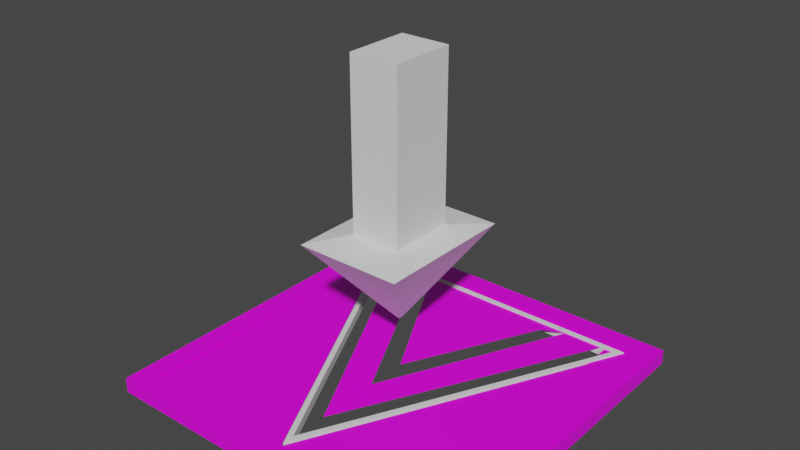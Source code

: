 # Source: slow.blend  (saved by Blender 3.2.14; exported with 4.5.12 LTS)
import bpy
from mathutils import Matrix  # noqa: F401  (used for matrix-valued properties, if any)

bpy.ops.wm.read_factory_settings(use_empty=True)
scene = bpy.context.scene
scene.name = 'Scene'

# ---- images (referenced by path relative to the original .blend; pixels are not part of the script)
import os
ASSET_DIR = os.environ.get("B2B_ASSET_DIR", "")  # directory of the original .blend (textures are referenced by path, not embedded)
HERE = os.path.dirname(os.path.abspath(__file__))  # packed textures are extracted next to this script under _unpacked/

def load_image(name, relpath, width, height, colorspace="sRGB"):
    """Load a texture the original file referenced (path relative to the .blend, or extracted next to this script)."""
    p = next((c for c in (os.path.join(HERE, relpath), os.path.join(ASSET_DIR, relpath)) if relpath and os.path.exists(c)), "")
    if p:
        img = bpy.data.images.load(p, check_existing=True)
        img.name = name
    else:  # same state as the original file: an image datablock whose file is absent (Cycles renders it pink)
        img = bpy.data.images.new(name, width, height)
        img.source = "FILE"
        img.filepath = "//" + (relpath or name)
    img.colorspace_settings.name = colorspace
    return img
img_slowtransparent = load_image('SlowTransparent', 'SlowTransparent.png', 1024, 1024, 'sRGB')

# ---- materials (node trees are filled in below, after node groups)
mat_material = bpy.data.materials.new('Material')
mat_material.alpha_threshold = 0.0
mat_material.use_transparent_shadow = False
mat_material.line_color = (0.0, 0.0, 0.0, 1.0)

# ---- material node trees
mat_material.use_nodes = True; mat_material.node_tree.nodes.clear()
_N = mat_material.node_tree.nodes; _L = mat_material.node_tree.links
n0 = _N.new('ShaderNodeOutputMaterial'); n0.name = 'Material Output'; n0.location = (300, 300)
n1 = _N.new('ShaderNodeBsdfPrincipled'); n1.name = 'Principled BSDF'; n1.location = (10, 300)
n1.distribution = 'GGX'
n1.subsurface_method = 'RANDOM_WALK_SKIN'
n1.inputs[2].default_value = 0.4
n1.inputs[3].default_value = 1.45
n1.inputs[27].default_value = (0.0, 0.0, 0.0, 1.0)
n1.inputs[28].default_value = 1.0
n2 = _N.new('ShaderNodeTexImage'); n2.name = 'Image Texture'; n2.location = (-274, 164)
n2.image = img_slowtransparent
_L.new(n1.outputs[0], n0.inputs[0])
_L.new(n2.outputs[0], n1.inputs[0])
n0.is_active_output = True

# ---- world
world_world = bpy.data.worlds.new('World'); scene.world = world_world
world_world.use_nodes = True; world_world.node_tree.nodes.clear()
_N = world_world.node_tree.nodes; _L = world_world.node_tree.links
n0 = _N.new('ShaderNodeOutputWorld'); n0.name = 'World Output'; n0.location = (300, 300)
n1 = _N.new('ShaderNodeBackground'); n1.name = 'Background'; n1.location = (10, 300)
n1.inputs[0].default_value = (0.05088, 0.05088, 0.05088, 1.0)
_L.new(n1.outputs[0], n0.inputs[0])
n0.is_active_output = True
world_world.color = (0.05088, 0.05088, 0.05088)
world_world.use_sun_shadow = False
world_world.sun_shadow_jitter_overblur = 0.0

# ---- meshes
me_cube_001 = bpy.data.meshes.new('Cube.001')
me_cube_001.from_pydata([(-2.607, -2.607, -0.1112), (-2.607, -2.607, 0.1112), (-2.607, 2.607, -0.1112), (-2.607, 2.607, 0.1112), (2.607, -2.607, -0.1112), (2.607, -2.607, 0.1112), (2.607, 2.607, -0.1112), (2.607, 2.607, 0.1112), (-2.607, 0.0, -0.1112), (-2.607, 0.0, 0.1112), (2.607, 0.0, -0.1112), (2.607, 0.0, 0.1112), (0.0, 2.607, -0.1112), (0.0, 2.607, 0.1112), (0.0, -2.607, -0.1112), (0.0, -2.607, 0.1112), (0.0, 0.0, 0.1112), (0.0, 0.0, -0.1112), (-2.607, 1.303, 0.1112), (2.607, 1.303, -0.1112), (-2.607, 1.303, -0.1112), (2.607, 1.303, 0.1112), (0.0, 1.303, -0.1112), (0.0, 1.303, 0.1112), (-2.607, 1.955, 0.1112), (2.607, 1.955, -0.1112), (-2.607, 1.955, -0.1112), (2.607, 1.955, 0.1112), (0.0, 1.955, -0.1112), (0.0, 1.955, 0.1112), (-2.607, 2.281, 0.1112), (2.607, 2.281, -0.1112), (-2.607, 2.281, -0.1112), (2.607, 2.281, 0.1112), (0.0, 2.281, -0.1112), (0.0, 2.281, 0.1112), (-1.303, 2.607, -0.1112), (-1.303, -2.607, 0.1112), (-1.303, 0.0, -0.1112), (-1.303, 2.607, 0.1112), (-1.303, -2.607, -0.1112), (-1.303, 0.0, 0.1112), (-1.303, 1.303, -0.1112), (-1.303, 1.303, 0.1112), (-1.303, 1.955, 0.1112), (-1.303, 1.955, -0.1112), (-1.303, 2.281, -0.1112), (-1.303, 2.281, 0.1112), (-1.955, 2.607, -0.1112), (-1.955, -2.607, 0.1112), (-1.955, 0.0, -0.1112), (-1.955, 1.303, -0.1112), (-1.955, 1.955, -0.1112), (-1.955, 2.281, -0.1112), (-1.955, 2.607, 0.1112), (-1.955, -2.607, -0.1112), (-1.955, 0.0, 0.1112), (-1.955, 1.303, 0.1112), (-1.955, 1.955, 0.1112), (-1.955, 2.281, 0.1112), (-2.281, 2.607, -0.1112), (-2.281, -2.607, 0.1112), (-2.281, 0.0, -0.1112), (-2.281, 1.303, -0.1112), (-2.281, 1.955, -0.1112), (-2.281, 2.281, -0.1112), (-2.281, 2.607, 0.1112), (-2.281, -2.607, -0.1112), (-2.281, 0.0, 0.1112), (-2.281, 1.303, 0.1112), (-2.281, 1.955, 0.1112), (-2.281, 2.281, 0.1112), (1.303, 2.607, 0.1112), (1.303, -2.607, -0.1112), (1.303, 0.0, 0.1112), (1.303, 2.607, -0.1112), (1.303, -2.607, 0.1112), (1.303, 0.0, -0.1112), (1.303, 1.303, 0.1112), (1.303, 1.303, -0.1112), (1.303, 1.955, -0.1112), (1.303, 1.955, 0.1112), (1.303, 2.281, 0.1112), (1.303, 2.281, -0.1112), (1.955, 2.607, 0.1112), (1.955, -2.607, -0.1112), (1.955, 0.0, 0.1112), (1.955, 1.303, 0.1112), (1.955, 1.955, 0.1112), (1.955, 2.281, 0.1112), (1.955, 2.607, -0.1112), (1.955, -2.607, 0.1112), (1.955, 0.0, -0.1112), (1.955, 1.303, -0.1112), (1.955, 1.955, -0.1112), (1.955, 2.281, -0.1112), (2.281, 2.607, 0.1112), (2.281, -2.607, -0.1112), (2.281, 0.0, 0.1112), (2.281, 1.303, 0.1112), (2.281, 1.955, 0.1112), (2.281, 2.281, 0.1112), (2.281, 2.607, -0.1112), (2.281, -2.607, 0.1112), (2.281, 0.0, -0.1112), (2.281, 1.303, -0.1112), (2.281, 1.955, -0.1112), (2.281, 2.281, -0.1112), (-2.607, -1.303, -0.1112), (2.607, -1.303, 0.1112), (-2.607, -1.303, 0.1112), (2.607, -1.303, -0.1112), (0.0, -1.303, 0.1112), (0.0, -1.303, -0.1112), (-1.303, -1.303, -0.1112), (-1.303, -1.303, 0.1112), (-1.955, -1.303, -0.1112), (-1.955, -1.303, 0.1112), (-2.281, -1.303, -0.1112), (-2.281, -1.303, 0.1112), (1.303, -1.303, 0.1112), (1.303, -1.303, -0.1112), (1.955, -1.303, 0.1112), (1.955, -1.303, -0.1112), (2.281, -1.303, 0.1112), (2.281, -1.303, -0.1112), (-2.607, -1.955, -0.1112), (2.607, -1.955, 0.1112), (0.0, -1.955, 0.1112), (0.0, -1.955, -0.1112), (-1.303, -1.955, -0.1112), (-1.303, -1.955, 0.1112), (-1.955, -1.955, -0.1112), (-1.955, -1.955, 0.1112), (-2.281, -1.955, -0.1112), (-2.281, -1.955, 0.1112), (1.303, -1.955, 0.1112), (1.303, -1.955, -0.1112), (1.955, -1.955, 0.1112), (1.955, -1.955, -0.1112), (2.281, -1.955, 0.1112), (2.281, -1.955, -0.1112), (-2.607, -1.955, 0.1112), (2.607, -1.955, -0.1112), (-2.607, -2.281, -0.1112), (2.607, -2.281, 0.1112), (0.0, -2.281, 0.1112), (0.0, -2.281, -0.1112), (-1.303, -2.281, -0.1112), (-1.303, -2.281, 0.1112), (-1.955, -2.281, -0.1112), (-1.955, -2.281, 0.1112), (-2.281, -2.281, -0.1112), (-2.281, -2.281, 0.1112), (1.303, -2.281, 0.1112), (1.303, -2.281, -0.1112), (1.955, -2.281, 0.1112), (1.955, -2.281, -0.1112), (2.281, -2.281, 0.1112), (2.281, -2.281, -0.1112), (-2.607, -2.281, 0.1112), (2.607, -2.281, -0.1112), (1.214e-18, 2.488, -0.1058), (-1.303, 2.488, -0.1058), (-1.955, 2.488, -0.1058), (-2.281, 2.488, -0.1058), (1.303, 2.488, -0.1058), (1.955, 2.488, -0.1058), (2.281, 2.488, -0.1058), (2.182, -2.182, 0.09784), (1.955, -2.182, 0.09784), (1.303, -2.182, 0.09784), (1.544e-10, -2.281, 0.09773), (-1.955, -2.182, 0.09784), (-2.182, -2.182, 0.09784), (-1.303, -2.182, 0.09784), (2.182, 2.389, 0.1031), (2.054, 2.389, 0.1031), (1.402, 2.389, 0.1031), (1.544e-10, 2.331, 0.103), (-2.054, 2.389, 0.1031), (-2.182, 2.389, 0.1031), (-1.402, 2.389, 0.1031), (1.303, 0.3362, 0.1007), (1.955, 2.251, 0.1029), (-1.955, 1.629, 0.1022), (-1.303, 2.091, 0.1027), (1.544e-10, 0.008168, 0.1004), (1.955, 1.645, 0.1022), (1.303, 0.9923, 0.1015), (-1.303, 0.3256, 0.1007), (-1.955, 2.273, 0.1029), (1.303, 2.109, 0.1028), (-1.303, 1.008, 0.1015), (1.544e-10, -1.524, 0.09859), (1.544e-10, -0.596, 0.09966), (-0.7998, 0.9741, 0.1015), (0.982, 1.97, 0.1026), (-1.066, 1.99, 0.1026), (2.281, -2.281, 0.09773), (1.955, -2.281, 0.09773), (1.303, -2.281, 0.09773), (-1.955, -2.281, 0.09773), (-0.1605, -2.182, 0.09784), (0.1603, -2.182, 0.09784), (-2.281, -2.281, 0.09773), (-1.303, -2.281, 0.09773), (2.281, 2.488, 0.1032), (1.857, 2.389, 0.1031), (-1.857, 2.389, 0.1031), (-2.281, 2.488, 0.1032), (-2.054, 2.273, 0.1029), (2.054, 2.251, 0.1029), (-2.054, 1.606, 0.1022), (2.054, 1.622, 0.1022), (1.392, 0.292, 0.1007), (-1.392, 0.2812, 0.1007), (1.955, 2.488, 0.1032), (1.147, 2.331, 0.103), (-1.147, 2.331, 0.103), (-1.955, 2.488, 0.1032), (1.216, 1.038, 0.1015), (1.857, 2.275, 0.103), (-1.402, 2.07, 0.1027), (-1.857, 2.297, 0.103), (-1.216, 1.053, 0.1015), (0.0002685, -1.309, 0.09884), (1.402, 2.086, 0.1027), (0.002448, -0.8181, 0.0994), (-0.8888, 0.9315, 0.1014), (1.303, 2.488, 0.1032), (1.544e-10, 2.488, 0.1032), (-1.303, 2.488, 0.1032), (0.8673, 2.092, 0.1027), (-1.147, 2.194, 0.1029), (1.147, 2.212, 0.1029), (-0.005044, 0.3486, 0.1007), (-0.954, 2.112, 0.1028)], [], [(32, 30, 3, 2), (102, 96, 7, 6), (161, 145, 5, 4), (67, 61, 1, 0), (159, 161, 4, 97), (153, 160, 1, 61), (69, 18, 9, 68), (105, 19, 10, 104), (19, 21, 11, 10), (108, 110, 9, 8), (154, 146, 15, 76), (148, 147, 14, 40), (73, 76, 15, 14), (36, 39, 13, 12), (25, 27, 21, 19), (106, 25, 19, 105), (70, 24, 18, 69), (8, 9, 18, 20), (71, 30, 24, 70), (107, 31, 25, 106), (31, 33, 27, 25), (20, 18, 24, 26), (72, 13, 35, 82), (36, 12, 34, 46), (6, 7, 33, 31), (102, 6, 31, 107), (66, 3, 30, 71), (26, 24, 30, 32), (13, 39, 47, 35), (48, 36, 46, 53), (48, 54, 39, 36), (150, 148, 40, 55), (146, 149, 37, 15), (14, 15, 37, 40), (152, 150, 55, 67), (60, 66, 54, 48), (60, 48, 53, 65), (39, 54, 59, 47), (149, 151, 49, 37), (40, 37, 49, 55), (2, 60, 65, 32), (32, 65, 64, 26), (26, 64, 63, 20), (2, 3, 66, 60), (144, 152, 67, 0), (20, 63, 62, 8), (54, 66, 71, 59), (151, 153, 61, 49), (55, 49, 61, 67), (12, 75, 83, 34), (84, 72, 82, 89), (85, 91, 76, 73), (156, 154, 76, 91), (147, 155, 73, 14), (12, 13, 72, 75), (158, 156, 91, 103), (97, 103, 91, 85), (96, 84, 89, 101), (75, 90, 95, 83), (155, 157, 85, 73), (75, 72, 84, 90), (7, 96, 101, 33), (33, 101, 100, 27), (27, 100, 99, 21), (4, 5, 103, 97), (145, 158, 103, 5), (21, 99, 98, 11), (90, 102, 107, 95), (157, 159, 97, 85), (90, 84, 96, 102), (11, 98, 124, 109), (8, 62, 118, 108), (126, 142, 110, 108), (68, 9, 110, 119), (104, 10, 111, 125), (10, 11, 109, 111), (144, 160, 142, 126), (34, 83, 82, 35), (109, 124, 140, 127), (46, 34, 35, 47), (53, 46, 47, 59), (65, 53, 59, 71), (64, 65, 71, 70), (63, 64, 70, 69), (108, 118, 134, 126), (62, 63, 69, 68), (118, 62, 68, 119), (134, 118, 119, 135), (152, 134, 135, 153), (150, 152, 153, 151), (148, 150, 151, 149), (119, 110, 142, 135), (125, 111, 143, 141), (111, 109, 127, 143), (0, 1, 160, 144), (147, 148, 149, 146), (127, 140, 158, 145), (155, 147, 146, 154), (157, 155, 154, 156), (159, 157, 156, 158), (141, 159, 158, 140), (125, 141, 140, 124), (126, 134, 152, 144), (104, 125, 124, 98), (105, 104, 98, 99), (106, 105, 99, 100), (107, 106, 100, 101), (95, 107, 101, 89), (83, 95, 89, 82), (135, 142, 160, 153), (141, 143, 161, 159), (143, 127, 145, 161), (157, 159, 199, 200), (162, 163, 232, 231), (171, 170, 214, 215), (163, 164, 220, 232), (165, 152, 205, 210), (164, 165, 210, 220), (159, 168, 207, 199), (148, 147, 172, 206), (166, 162, 231, 230), (147, 155, 201, 172), (150, 148, 206, 202), (167, 166, 230, 217), (168, 167, 217, 207), (155, 157, 200, 201), (152, 150, 202, 205), (173, 175, 216, 213), (170, 169, 176, 177, 212, 214), (174, 173, 213, 211, 180, 181), (175, 203, 216), (204, 171, 215), (221, 222, 208, 178, 227), (225, 226, 228, 229, 223), (224, 225, 223, 182, 209), (226, 221, 227, 228), (234, 237, 236, 179, 219), (236, 233, 235, 218, 179), (169, 170, 200, 199), (170, 171, 201, 200), (171, 204, 172, 201), (173, 174, 205, 202), (175, 173, 202, 206), (203, 175, 206, 172), (177, 176, 207, 217), (181, 180, 220, 210), (212, 177, 217, 184), (176, 169, 199, 207), (174, 181, 210, 205), (211, 213, 185, 191), (215, 214, 188, 183), (216, 203, 172, 190), (213, 216, 190, 185), (204, 215, 183, 172), (214, 212, 184, 188), (180, 211, 191, 220), (178, 208, 217, 230), (209, 182, 232, 220), (208, 222, 184, 217), (182, 223, 186, 232), (224, 209, 220, 191), (222, 221, 189, 184), (226, 225, 193, 194), (225, 224, 191, 193), (221, 226, 194, 189), (227, 178, 230, 192), (228, 227, 192, 195), (229, 228, 195, 196), (223, 229, 196, 186), (179, 218, 230, 231), (219, 179, 231, 232), (234, 219, 232, 186), (218, 235, 192, 230), (233, 236, 187, 197), (235, 233, 197, 192), (236, 237, 198, 187), (237, 234, 186, 198)])
_uv = me_cube_001.uv_layers.new(name='UVMap')
_uv.uv.foreach_set('vector', [0.5186, 0.5422, 0.4983, 0.5422, 0.4983, 0.5125, 0.5186, 0.5125, 0.5638, 0.5422, 0.5435, 0.5422, 0.5435, 0.5125, 0.5638, 0.5125, 0.4734, 0.5422, 0.4531, 0.5422, 0.4531, 0.5125, 0.4734, 0.5125, 0.609, 0.5422, 0.5887, 0.5422, 0.5887, 0.5125, 0.609, 0.5125, 0.4578, 0.4578, 0.4875, 0.4578, 0.4875, 0.4875, 0.4578, 0.4875, 0.9578, 0.04216, 0.9578, 0.01247, 0.9875, 0.01247, 0.9875, 0.04216, 0.6312, 0.04216, 0.6312, 0.01247, 0.75, 0.01247, 0.75, 0.04216, 0.4578, 0.1312, 0.4875, 0.1312, 0.4875, 0.25, 0.4578, 0.25, 0.4734, 0.8688, 0.4531, 0.8688, 0.4531, 0.75, 0.4734, 0.75, 0.5186, 0.8688, 0.4983, 0.8688, 0.4983, 0.75, 0.5186, 0.75, 0.9578, 0.3688, 0.9578, 0.25, 0.9875, 0.25, 0.9875, 0.3688, 0.1312, 0.4578, 0.25, 0.4578, 0.25, 0.4875, 0.1312, 0.4875, 0.609, 0.8688, 0.5887, 0.8688, 0.5887, 0.75, 0.609, 0.75, 0.5638, 0.8688, 0.5435, 0.8688, 0.5435, 0.75, 0.5638, 0.75, 0.4734, 0.9281, 0.4531, 0.9281, 0.4531, 0.8688, 0.4734, 0.8688, 0.4578, 0.07185, 0.4875, 0.07185, 0.4875, 0.1312, 0.4578, 0.1312, 0.5719, 0.04216, 0.5719, 0.01247, 0.6312, 0.01247, 0.6312, 0.04216, 0.5186, 0.75, 0.4983, 0.75, 0.4983, 0.6312, 0.5186, 0.6312, 0.5422, 0.04216, 0.5422, 0.01247, 0.5719, 0.01247, 0.5719, 0.04216, 0.4578, 0.04216, 0.4875, 0.04216, 0.4875, 0.07185, 0.4578, 0.07185, 0.4734, 0.9578, 0.4531, 0.9578, 0.4531, 0.9281, 0.4734, 0.9281, 0.5186, 0.6312, 0.4983, 0.6312, 0.4983, 0.5719, 0.5186, 0.5719, 0.5125, 0.3688, 0.5125, 0.25, 0.5422, 0.25, 0.5422, 0.3688, 0.1312, 0.01247, 0.25, 0.01247, 0.25, 0.04216, 0.1312, 0.04216, 0.4734, 0.9875, 0.4531, 0.9875, 0.4531, 0.9578, 0.4734, 0.9578, 0.4578, 0.01247, 0.4875, 0.01247, 0.4875, 0.04216, 0.4578, 0.04216, 0.5125, 0.04216, 0.5125, 0.01247, 0.5422, 0.01247, 0.5422, 0.04216, 0.5186, 0.5719, 0.4983, 0.5719, 0.4983, 0.5422, 0.5186, 0.5422, 0.5125, 0.25, 0.5125, 0.1312, 0.5422, 0.1312, 0.5422, 0.25, 0.07185, 0.01247, 0.1312, 0.01247, 0.1312, 0.04216, 0.07185, 0.04216, 0.5638, 0.9281, 0.5435, 0.9281, 0.5435, 0.8688, 0.5638, 0.8688, 0.07185, 0.4578, 0.1312, 0.4578, 0.1312, 0.4875, 0.07185, 0.4875, 0.9578, 0.25, 0.9578, 0.1312, 0.9875, 0.1312, 0.9875, 0.25, 0.609, 0.75, 0.5887, 0.75, 0.5887, 0.6312, 0.609, 0.6312, 0.04216, 0.4578, 0.07185, 0.4578, 0.07185, 0.4875, 0.04216, 0.4875, 0.5638, 0.9578, 0.5435, 0.9578, 0.5435, 0.9281, 0.5638, 0.9281, 0.04216, 0.01247, 0.07185, 0.01247, 0.07185, 0.04216, 0.04216, 0.04216, 0.5125, 0.1312, 0.5125, 0.07185, 0.5422, 0.07185, 0.5422, 0.1312, 0.9578, 0.1312, 0.9578, 0.07185, 0.9875, 0.07185, 0.9875, 0.1312, 0.609, 0.6312, 0.5887, 0.6312, 0.5887, 0.5719, 0.609, 0.5719, 0.01247, 0.01247, 0.04216, 0.01247, 0.04216, 0.04216, 0.01247, 0.04216, 0.01247, 0.04216, 0.04216, 0.04216, 0.04216, 0.07185, 0.01247, 0.07185, 0.01247, 0.07185, 0.04216, 0.07185, 0.04216, 0.1312, 0.01247, 0.1312, 0.5638, 0.9875, 0.5435, 0.9875, 0.5435, 0.9578, 0.5638, 0.9578, 0.01247, 0.4578, 0.04216, 0.4578, 0.04216, 0.4875, 0.01247, 0.4875, 0.01247, 0.1312, 0.04216, 0.1312, 0.04216, 0.25, 0.01247, 0.25, 0.5125, 0.07185, 0.5125, 0.04216, 0.5422, 0.04216, 0.5422, 0.07185, 0.9578, 0.07185, 0.9578, 0.04216, 0.9875, 0.04216, 0.9875, 0.07185, 0.609, 0.5719, 0.5887, 0.5719, 0.5887, 0.5422, 0.609, 0.5422, 0.25, 0.01247, 0.3688, 0.01247, 0.3688, 0.04216, 0.25, 0.04216, 0.5125, 0.4281, 0.5125, 0.3688, 0.5422, 0.3688, 0.5422, 0.4281, 0.609, 0.9281, 0.5887, 0.9281, 0.5887, 0.8688, 0.609, 0.8688, 0.9578, 0.4281, 0.9578, 0.3688, 0.9875, 0.3688, 0.9875, 0.4281, 0.25, 0.4578, 0.3688, 0.4578, 0.3688, 0.4875, 0.25, 0.4875, 0.5638, 0.75, 0.5435, 0.75, 0.5435, 0.6312, 0.5638, 0.6312, 0.9578, 0.4578, 0.9578, 0.4281, 0.9875, 0.4281, 0.9875, 0.4578, 0.609, 0.9578, 0.5887, 0.9578, 0.5887, 0.9281, 0.609, 0.9281, 0.5125, 0.4578, 0.5125, 0.4281, 0.5422, 0.4281, 0.5422, 0.4578, 0.3688, 0.01247, 0.4281, 0.01247, 0.4281, 0.04216, 0.3688, 0.04216, 0.3688, 0.4578, 0.4281, 0.4578, 0.4281, 0.4875, 0.3688, 0.4875, 0.5638, 0.6312, 0.5435, 0.6312, 0.5435, 0.5719, 0.5638, 0.5719, 0.5125, 0.4875, 0.5125, 0.4578, 0.5422, 0.4578, 0.5422, 0.4875, 0.5422, 0.4875, 0.5422, 0.4578, 0.5719, 0.4578, 0.5719, 0.4875, 0.5719, 0.4875, 0.5719, 0.4578, 0.6312, 0.4578, 0.6312, 0.4875, 0.609, 0.9875, 0.5887, 0.9875, 0.5887, 0.9578, 0.609, 0.9578, 0.9578, 0.4875, 0.9578, 0.4578, 0.9875, 0.4578, 0.9875, 0.4875, 0.6312, 0.4875, 0.6312, 0.4578, 0.75, 0.4578, 0.75, 0.4875, 0.4281, 0.01247, 0.4578, 0.01247, 0.4578, 0.04216, 0.4281, 0.04216, 0.4281, 0.4578, 0.4578, 0.4578, 0.4578, 0.4875, 0.4281, 0.4875, 0.5638, 0.5719, 0.5435, 0.5719, 0.5435, 0.5422, 0.5638, 0.5422, 0.75, 0.4875, 0.75, 0.4578, 0.8688, 0.4578, 0.8688, 0.4875, 0.01247, 0.25, 0.04216, 0.25, 0.04216, 0.3688, 0.01247, 0.3688, 0.5186, 0.9281, 0.4983, 0.9281, 0.4983, 0.8688, 0.5186, 0.8688, 0.75, 0.04216, 0.75, 0.01247, 0.8688, 0.01247, 0.8688, 0.04216, 0.4578, 0.25, 0.4875, 0.25, 0.4875, 0.3688, 0.4578, 0.3688, 0.4734, 0.75, 0.4531, 0.75, 0.4531, 0.6312, 0.4734, 0.6312, 0.5186, 0.9578, 0.4983, 0.9578, 0.4983, 0.9281, 0.5186, 0.9281, 0.7874, 0.7203, 0.7874, 0.8391, 0.7671, 0.8391, 0.7671, 0.7203, 0.8688, 0.4875, 0.8688, 0.4578, 0.9281, 0.4578, 0.9281, 0.4875, 0.7874, 0.6015, 0.7874, 0.7203, 0.7671, 0.7203, 0.7671, 0.6015, 0.7874, 0.5422, 0.7874, 0.6015, 0.7671, 0.6015, 0.7671, 0.5422, 0.7874, 0.5125, 0.7874, 0.5422, 0.7671, 0.5422, 0.7671, 0.5125, 0.7422, 0.8985, 0.7422, 0.9281, 0.7219, 0.9281, 0.7219, 0.8985, 0.7422, 0.8391, 0.7422, 0.8985, 0.7219, 0.8985, 0.7219, 0.8391, 0.01247, 0.3688, 0.04216, 0.3688, 0.04216, 0.4281, 0.01247, 0.4281, 0.7422, 0.7203, 0.7422, 0.8391, 0.7219, 0.8391, 0.7219, 0.7203, 0.7422, 0.6015, 0.7422, 0.7203, 0.7219, 0.7203, 0.7219, 0.6015, 0.7422, 0.5422, 0.7422, 0.6015, 0.7219, 0.6015, 0.7219, 0.5422, 0.7422, 0.5125, 0.7422, 0.5422, 0.7219, 0.5422, 0.7219, 0.5125, 0.8326, 0.8985, 0.8326, 0.9281, 0.8124, 0.9281, 0.8124, 0.8985, 0.8326, 0.8391, 0.8326, 0.8985, 0.8124, 0.8985, 0.8124, 0.8391, 0.8688, 0.04216, 0.8688, 0.01247, 0.9281, 0.01247, 0.9281, 0.04216, 0.4578, 0.3688, 0.4875, 0.3688, 0.4875, 0.4281, 0.4578, 0.4281, 0.4734, 0.6312, 0.4531, 0.6312, 0.4531, 0.5719, 0.4734, 0.5719, 0.5186, 0.9875, 0.4983, 0.9875, 0.4983, 0.9578, 0.5186, 0.9578, 0.8326, 0.7203, 0.8326, 0.8391, 0.8124, 0.8391, 0.8124, 0.7203, 0.9281, 0.4875, 0.9281, 0.4578, 0.9578, 0.4578, 0.9578, 0.4875, 0.8326, 0.6015, 0.8326, 0.7203, 0.8124, 0.7203, 0.8124, 0.6015, 0.8326, 0.5422, 0.8326, 0.6015, 0.8124, 0.6015, 0.8124, 0.5422, 0.8326, 0.5125, 0.8326, 0.5422, 0.8124, 0.5422, 0.8124, 0.5125, 0.8778, 0.8985, 0.8778, 0.9281, 0.8576, 0.9281, 0.8576, 0.8985, 0.8778, 0.8391, 0.8778, 0.8985, 0.8576, 0.8985, 0.8576, 0.8391, 0.01247, 0.4281, 0.04216, 0.4281, 0.04216, 0.4578, 0.01247, 0.4578, 0.8778, 0.7203, 0.8778, 0.8391, 0.8576, 0.8391, 0.8576, 0.7203, 0.8778, 0.6015, 0.8778, 0.7203, 0.8576, 0.7203, 0.8576, 0.6015, 0.8778, 0.5422, 0.8778, 0.6015, 0.8576, 0.6015, 0.8576, 0.5422, 0.8778, 0.5125, 0.8778, 0.5422, 0.8576, 0.5422, 0.8576, 0.5125, 0.7874, 0.8985, 0.7874, 0.9281, 0.7671, 0.9281, 0.7671, 0.8985, 0.7874, 0.8391, 0.7874, 0.8985, 0.7671, 0.8985, 0.7671, 0.8391, 0.9281, 0.04216, 0.9281, 0.01247, 0.9578, 0.01247, 0.9578, 0.04216, 0.4578, 0.4281, 0.4875, 0.4281, 0.4875, 0.4578, 0.4578, 0.4578, 0.4734, 0.5719, 0.4531, 0.5719, 0.4531, 0.5422, 0.4734, 0.5422, 0.9658, 0.8985, 0.9658, 0.9281, 0.9468, 0.9281, 0.9468, 0.8985, 0.9218, 0.7203, 0.9218, 0.8391, 0.9028, 0.8391, 0.9028, 0.7203, 0.3391, 0.5215, 0.3985, 0.5215, 0.4075, 0.8681, 0.3472, 0.7469, 0.9218, 0.8391, 0.9218, 0.8985, 0.9028, 0.8985, 0.9028, 0.8391, 0.634, 0.947, 0.634, 0.5125, 0.653, 0.5125, 0.653, 0.947, 0.9218, 0.8985, 0.9218, 0.9281, 0.9028, 0.9281, 0.9028, 0.8985, 0.6779, 0.947, 0.6779, 0.5125, 0.697, 0.5125, 0.697, 0.947, 0.9658, 0.6015, 0.9658, 0.7203, 0.9468, 0.7203, 0.9468, 0.6015, 0.9218, 0.6015, 0.9218, 0.7203, 0.9028, 0.7203, 0.9028, 0.6015, 0.9658, 0.7203, 0.9658, 0.8391, 0.9468, 0.8391, 0.9468, 0.7203, 0.9658, 0.5422, 0.9658, 0.6015, 0.9468, 0.6015, 0.9468, 0.5422, 0.9218, 0.5422, 0.9218, 0.6015, 0.9028, 0.6015, 0.9028, 0.5422, 0.9218, 0.5125, 0.9218, 0.5422, 0.9028, 0.5422, 0.9028, 0.5125, 0.9658, 0.8391, 0.9658, 0.8985, 0.9468, 0.8985, 0.9468, 0.8391, 0.9658, 0.5125, 0.9658, 0.5422, 0.9468, 0.5422, 0.9468, 0.5125, 0.04216, 0.5215, 0.1015, 0.5215, 0.09346, 0.746, 0.03312, 0.8666, 0.3985, 0.5215, 0.4191, 0.5215, 0.4191, 0.938, 0.4075, 0.938, 0.4075, 0.9254, 0.4075, 0.8681, 0.02151, 0.5215, 0.04216, 0.5215, 0.03312, 0.8666, 0.03312, 0.9275, 0.03312, 0.938, 0.02151, 0.938, 0.1015, 0.5215, 0.2057, 0.5215, 0.09346, 0.746, 0.2349, 0.5215, 0.3391, 0.5215, 0.3472, 0.7469, 0.3311, 0.8149, 0.3895, 0.9276, 0.3895, 0.938, 0.3481, 0.938, 0.3481, 0.9104, 0.1095, 0.8163, 0.2203, 0.601, 0.2205, 0.6458, 0.1393, 0.8052, 0.09256, 0.9089, 0.05115, 0.9297, 0.1095, 0.8163, 0.09256, 0.9089, 0.09256, 0.938, 0.05115, 0.938, 0.2203, 0.601, 0.3311, 0.8149, 0.3481, 0.9104, 0.2205, 0.6458, 0.1158, 0.9203, 0.1334, 0.9128, 0.2198, 0.7521, 0.2203, 0.9327, 0.1158, 0.9327, 0.2198, 0.7521, 0.2993, 0.9109, 0.3248, 0.9219, 0.3248, 0.9327, 0.2203, 0.9327, 0.4191, 0.5215, 0.3985, 0.5215, 0.3985, 0.5125, 0.4281, 0.5125, 0.3985, 0.5215, 0.3391, 0.5215, 0.3391, 0.5125, 0.3985, 0.5125, 0.3391, 0.5215, 0.2349, 0.5215, 0.2203, 0.5125, 0.3391, 0.5125, 0.04216, 0.5215, 0.02151, 0.5215, 0.01247, 0.5125, 0.04216, 0.5125, 0.1015, 0.5215, 0.04216, 0.5215, 0.04216, 0.5125, 0.1015, 0.5125, 0.2057, 0.5215, 0.1015, 0.5215, 0.1015, 0.5125, 0.2203, 0.5125, 0.4075, 0.938, 0.4191, 0.938, 0.4281, 0.947, 0.3985, 0.947, 0.02151, 0.938, 0.03312, 0.938, 0.04216, 0.947, 0.01247, 0.947, 0.4075, 0.9254, 0.4075, 0.938, 0.3985, 0.947, 0.3985, 0.9254, 0.4191, 0.938, 0.4191, 0.5215, 0.4281, 0.5125, 0.4281, 0.947, 0.02151, 0.5215, 0.02151, 0.938, 0.01247, 0.947, 0.01247, 0.5125, 0.03312, 0.9275, 0.03312, 0.8666, 0.04216, 0.8688, 0.04216, 0.9275, 0.3472, 0.7469, 0.4075, 0.8681, 0.3985, 0.8702, 0.3391, 0.751, 0.09346, 0.746, 0.2057, 0.5215, 0.2203, 0.5125, 0.1015, 0.75, 0.03312, 0.8666, 0.09346, 0.746, 0.1015, 0.75, 0.04216, 0.8688, 0.2349, 0.5215, 0.3472, 0.7469, 0.3391, 0.751, 0.2203, 0.5125, 0.4075, 0.8681, 0.4075, 0.9254, 0.3985, 0.9254, 0.3985, 0.8702, 0.03312, 0.938, 0.03312, 0.9275, 0.04216, 0.9275, 0.04216, 0.947, 0.3481, 0.938, 0.3895, 0.938, 0.3985, 0.947, 0.3391, 0.947, 0.05115, 0.938, 0.09256, 0.938, 0.1015, 0.947, 0.04216, 0.947, 0.3895, 0.938, 0.3895, 0.9276, 0.3985, 0.9254, 0.3985, 0.947, 0.09256, 0.938, 0.09256, 0.9089, 0.1015, 0.9108, 0.1015, 0.947, 0.05115, 0.9297, 0.05115, 0.938, 0.04216, 0.947, 0.04216, 0.9275, 0.3895, 0.9276, 0.3311, 0.8149, 0.3391, 0.8108, 0.3985, 0.9254, 0.2203, 0.601, 0.1095, 0.8163, 0.1015, 0.8122, 0.2203, 0.5815, 0.1095, 0.8163, 0.05115, 0.9297, 0.04216, 0.9275, 0.1015, 0.8122, 0.3311, 0.8149, 0.2203, 0.601, 0.2203, 0.5815, 0.3391, 0.8108, 0.3481, 0.9104, 0.3481, 0.938, 0.3391, 0.947, 0.3391, 0.9125, 0.2205, 0.6458, 0.3481, 0.9104, 0.3391, 0.9125, 0.2203, 0.666, 0.1393, 0.8052, 0.2205, 0.6458, 0.2203, 0.666, 0.1474, 0.8091, 0.09256, 0.9089, 0.1393, 0.8052, 0.1474, 0.8091, 0.1015, 0.9108, 0.2203, 0.9327, 0.3248, 0.9327, 0.3391, 0.947, 0.2203, 0.947, 0.1158, 0.9327, 0.2203, 0.9327, 0.2203, 0.947, 0.1015, 0.947, 0.1158, 0.9203, 0.1158, 0.9327, 0.1015, 0.947, 0.1015, 0.9108, 0.3248, 0.9327, 0.3248, 0.9219, 0.3391, 0.9125, 0.3391, 0.947, 0.2993, 0.9109, 0.2198, 0.7521, 0.2203, 0.7211, 0.3098, 0.8999, 0.3248, 0.9219, 0.2993, 0.9109, 0.3098, 0.8999, 0.3391, 0.9125, 0.2198, 0.7521, 0.1334, 0.9128, 0.1232, 0.9016, 0.2203, 0.7211, 0.1334, 0.9128, 0.1158, 0.9203, 0.1015, 0.9108, 0.1232, 0.9016])
me_cube_001.materials.append(mat_material)
me_cube_001.use_paint_bone_selection = False
me_cube_001.use_paint_mask = True
me_cube_001.update()
me_plane = bpy.data.meshes.new('Plane')
me_plane.from_pydata([(-0.3605, -0.4815, 0.0), (0.3605, -0.4815, 0.0), (-0.3605, 0.4815, 0.0), (0.3605, 0.4815, 0.0), (-0.3605, 0.4815, 2.405), (-0.3605, -0.4815, 2.405), (0.3605, -0.4815, 2.405), (0.3605, 0.4815, 2.405), (-0.7672, 1.025, -0.0727), (-0.7672, -1.025, -0.0727), (0.7672, -1.025, -0.0727), (0.7672, 1.025, -0.0727), (-0.01839, 0.02457, -1.322), (-0.01839, -0.02457, -1.322), (0.01839, -0.02457, -1.322), (0.01839, 0.02457, -1.322)], [], [(3, 1, 10, 11), (5, 6, 7, 4), (1, 3, 7, 6), (2, 0, 5, 4), (3, 2, 4, 7), (0, 1, 6, 5), (11, 10, 14, 15), (0, 2, 8, 9), (2, 3, 11, 8), (1, 0, 9, 10), (13, 12, 15, 14), (9, 8, 12, 13), (8, 11, 15, 12), (10, 9, 13, 14)])
_uv = me_plane.uv_layers.new(name='UVMap')
_uv.uv.foreach_set('vector', [1.0, 1.0, 1.0, 0.0, 1.0, 0.0, 1.0, 1.0, 0.0, 0.0, 1.0, 0.0, 1.0, 1.0, 0.0, 1.0, 1.0, 0.0, 1.0, 1.0, 1.0, 1.0, 1.0, 0.0, 0.0, 1.0, 0.0, 0.0, 0.0, 0.0, 0.0, 1.0, 1.0, 1.0, 0.0, 1.0, 0.0, 1.0, 1.0, 1.0, 0.0, 0.0, 1.0, 0.0, 1.0, 0.0, 0.0, 0.0, 1.0, 1.0, 1.0, 0.0, 1.0, 0.0, 1.0, 1.0, 0.0, 0.0, 0.0, 1.0, 0.0, 1.0, 0.0, 0.0, 0.0, 1.0, 1.0, 1.0, 1.0, 1.0, 0.0, 1.0, 1.0, 0.0, 0.0, 0.0, 0.0, 0.0, 1.0, 0.0, 0.0, 0.0, 0.0, 1.0, 1.0, 1.0, 1.0, 0.0, 0.0, 0.0, 0.0, 1.0, 0.0, 1.0, 0.0, 0.0, 0.0, 1.0, 1.0, 1.0, 1.0, 1.0, 0.0, 1.0, 1.0, 0.0, 0.0, 0.0, 0.0, 0.0, 1.0, 0.0])
me_plane.update()
me_plane_001 = bpy.data.meshes.new('Plane.001')
me_plane_001.from_pydata([(1.192e-07, -2.218, 0.0), (-2.218, 2.218, 0.0), (2.218, 2.218, 0.0), (-2.094, 2.141, 0.0), (1.192e-07, -2.046, 0.0), (2.094, 2.141, 0.0), (-2.094, 2.141, 0.1388), (1.192e-07, -2.046, 0.1388), (2.094, 2.141, 0.1388), (-2.218, 2.218, 0.1388), (1.192e-07, -2.218, 0.1388), (2.218, 2.218, 0.1388)], [], [(4, 0, 1, 3), (3, 1, 2, 5), (5, 2, 0, 4), (7, 6, 9, 10), (6, 8, 11, 9), (8, 7, 10, 11), (2, 1, 9, 11), (5, 4, 7, 8), (4, 3, 6, 7), (0, 2, 11, 10), (1, 0, 10, 9), (3, 5, 8, 6)])
_uv = me_plane_001.uv_layers.new(name='UVMap')
_uv.uv.foreach_set('vector', [0.9806, 0.03877, 1.0, 0.0, 0.0, 1.0, 0.03673, 0.9827, 0.03673, 0.9827, 0.0, 1.0, 1.0, 1.0, 0.9806, 0.9827, 0.9806, 0.9827, 1.0, 1.0, 1.0, 0.0, 0.9806, 0.03877, 0.9806, 0.03877, 0.03673, 0.9827, 0.0, 1.0, 1.0, 0.0, 0.03673, 0.9827, 0.9806, 0.9827, 1.0, 1.0, 0.0, 1.0, 0.9806, 0.9827, 0.9806, 0.03877, 1.0, 0.0, 1.0, 1.0, 1.0, 1.0, 0.0, 1.0, 0.0, 1.0, 1.0, 1.0, 0.9806, 0.9827, 0.9806, 0.03877, 0.9806, 0.03877, 0.9806, 0.9827, 0.9806, 0.03877, 0.03673, 0.9827, 0.03673, 0.9827, 0.9806, 0.03877, 1.0, 0.0, 1.0, 1.0, 1.0, 1.0, 1.0, 0.0, 0.0, 1.0, 1.0, 0.0, 1.0, 0.0, 0.0, 1.0, 0.03673, 0.9827, 0.9806, 0.9827, 0.9806, 0.9827, 0.03673, 0.9827])
me_plane_001.update()

# ---- objects
ob_cube = bpy.data.objects.new('Cube', me_cube_001)
ob_plane = bpy.data.objects.new('Plane', me_plane)
ob_plane_001 = bpy.data.objects.new('Plane.001', me_plane_001)

# ---- transforms, parenting, visibility, modifiers, constraints
ob_cube.location = (0.0, 0.0, 0.0)
ob_plane.location = (0.01025, -0.01903, 2.2)
ob_plane_001.location = (-0.003886, -0.01876, -0.02001)

# ---- collection membership
scene.collection.objects.link(ob_cube)
scene.collection.objects.link(ob_plane)
scene.collection.objects.link(ob_plane_001)

# ---- scene / render settings (as saved in the file)
scene.frame_start = 1; scene.frame_end = 250; scene.frame_set(13)
scene.render.engine = 'BLENDER_EEVEE_NEXT'
scene.cycles.sampling_pattern = 'TABULATED_SOBOL'
scene.cycles.use_light_tree = False
scene.view_settings.view_transform = 'Filmic'
bpy.context.view_layer.update()

# ---- added for rendering (the .blend has no active camera and no usable light): camera, sun
cam_auto = bpy.data.cameras.new('AutoCamera')
cam_auto.lens = 50.0
cam_auto.sensor_width = 36.0
cam_auto.clip_end = 1000.0
ob_auto_camera = bpy.data.objects.new('AutoCamera', cam_auto)
scene.collection.objects.link(ob_auto_camera)
ob_auto_camera.location = (8.09816, -9.71779, 8.72545)
ob_auto_camera.rotation_euler = (1.09748, -7.21219e-08, 0.694738)
scene.camera = ob_auto_camera
light_auto_sun = bpy.data.lights.new('AutoSun', 'SUN')
light_auto_sun.energy = 3.0
light_auto_sun.angle = 0.0523599
ob_auto_sun = bpy.data.objects.new('AutoSun', light_auto_sun)
scene.collection.objects.link(ob_auto_sun)
ob_auto_sun.rotation_euler = (0.872665, 0.174533, 0.523599)
bpy.context.view_layer.update()

